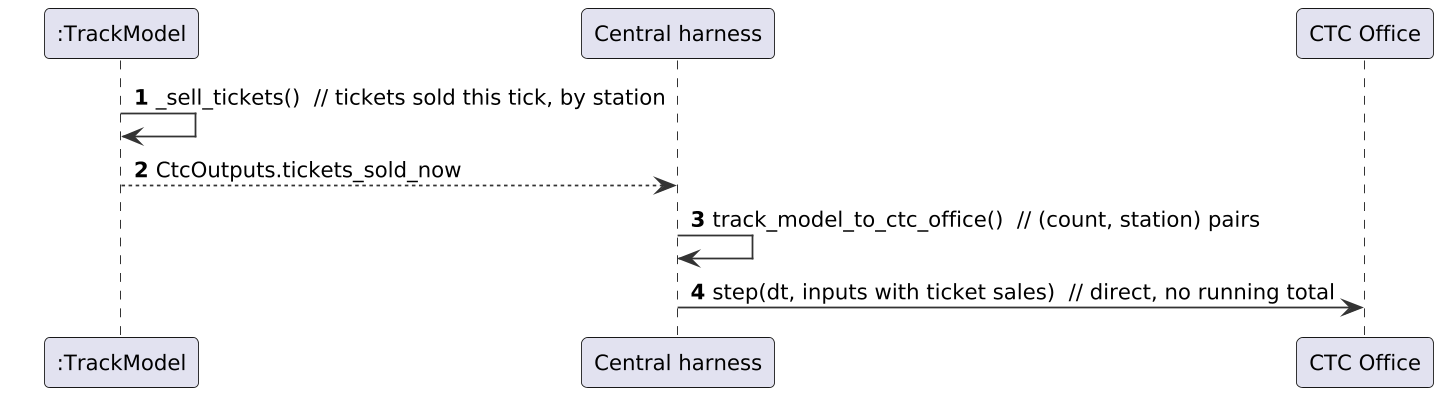

The diagram above was rendered by PlantUML. Its source (embedded in the PNG):
@startuml
skinparam shadowing false
skinparam dpi 170
skinparam defaultFontName DejaVu Sans
skinparam defaultFontSize 12
skinparam roundCorner 6
skinparam ArrowColor #333333
skinparam BackgroundColor white
skinparam sequenceMessageAlign left
skinparam ParticipantPadding 20
autonumber
participant ":TrackModel" as TM
participant "Central harness" as H
participant "CTC Office" as CTC
TM -> TM : _sell_tickets()  // tickets sold this tick, by station
TM --> H : CtcOutputs.tickets_sold_now
H -> H : track_model_to_ctc_office()  // (count, station) pairs
H -> CTC : step(dt, inputs with ticket sales)  // direct, no running total
@enduml